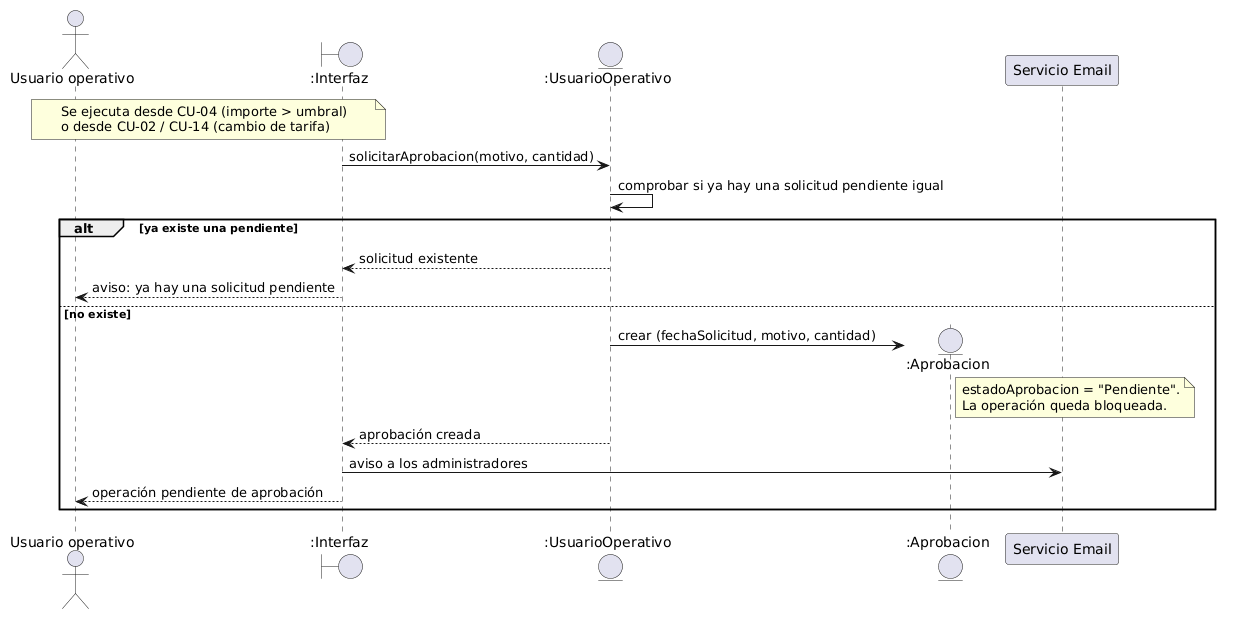

The diagram above was rendered by PlantUML. Its source (embedded in the PNG):
@startuml
actor "Usuario operativo" as Actor
boundary ":Interfaz" as UI
entity ":UsuarioOperativo" as U
entity ":Aprobacion" as Ap
participant "Servicio Email" as Mail

note over Actor, UI : Se ejecuta desde CU-04 (importe > umbral)\no desde CU-02 / CU-14 (cambio de tarifa)

UI -> U : solicitarAprobacion(motivo, cantidad)
U -> U : comprobar si ya hay una solicitud pendiente igual
alt ya existe una pendiente
  U --> UI : solicitud existente
  UI --> Actor : aviso: ya hay una solicitud pendiente
else no existe
  U -> Ap ** : crear (fechaSolicitud, motivo, cantidad)
  note right of Ap : estadoAprobacion = "Pendiente".\nLa operación queda bloqueada.
  U --> UI : aprobación creada
  UI -> Mail : aviso a los administradores
  UI --> Actor : operación pendiente de aprobación
end
@enduml